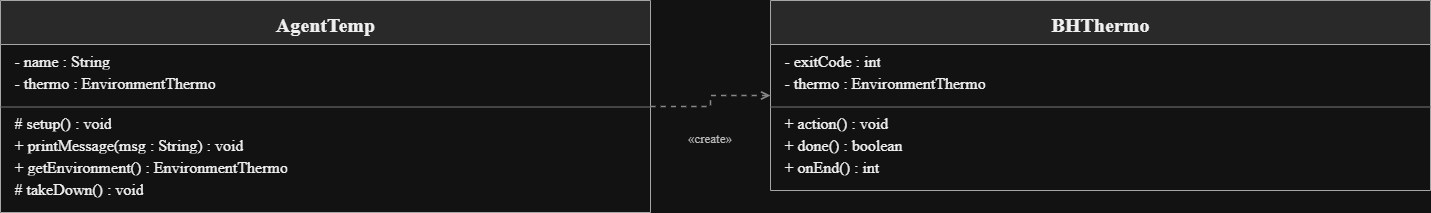

The diagram above was exported from draw.io. Its source (the exported page's mxGraphModel, read from the mxfile embedded in the PNG):
<mxGraphModel dx="1869" dy="1347" grid="1" gridSize="10" guides="1" tooltips="1" connect="1" arrows="1" fold="1" page="1" pageScale="1" pageWidth="827" pageHeight="1169" math="0" shadow="0">
  <root>
    <mxCell id="0" />
    <mxCell id="1" parent="0" />
    <mxCell id="k4OtHnQ49K_YA9VEmG50-1" value="" style="swimlane;whiteSpace=wrap;html=1;startSize=44;horizontal=1;container=1;collapsible=0;fillColor=#292929;strokeColor=#A6A6A6;strokeWidth=1;" vertex="1" parent="1">
      <mxGeometry x="300" y="220" width="650" height="212" as="geometry" />
    </mxCell>
    <mxCell id="k4OtHnQ49K_YA9VEmG50-2" value="" style="fillColor=none;strokeColor=none;" vertex="1" parent="k4OtHnQ49K_YA9VEmG50-1">
      <mxGeometry width="650" height="44" as="geometry" />
    </mxCell>
    <mxCell id="k4OtHnQ49K_YA9VEmG50-3" value="AgentTemp" style="text;html=0;whiteSpace=wrap;overflow=visible;align=center;verticalAlign=middle;fontFamily=DejaVu Sans;fontSize=20;fontColor=#F0F0F0;fontStyle=1;" vertex="1" parent="k4OtHnQ49K_YA9VEmG50-1">
      <mxGeometry x="253" y="9" width="144" height="28" as="geometry" />
    </mxCell>
    <mxCell id="k4OtHnQ49K_YA9VEmG50-4" value="- name : String" style="text;html=0;whiteSpace=wrap;overflow=hidden;align=left;verticalAlign=middle;fontFamily=DejaVu Sans;fontSize=16;fontStyle=0;fontColor=#F0F0F0;" vertex="1" parent="k4OtHnQ49K_YA9VEmG50-1">
      <mxGeometry x="12" y="48" width="626" height="22" as="geometry" />
    </mxCell>
    <mxCell id="k4OtHnQ49K_YA9VEmG50-5" value="- thermo : EnvironmentThermo" style="text;html=0;whiteSpace=wrap;overflow=hidden;align=left;verticalAlign=middle;fontFamily=DejaVu Sans;fontSize=16;fontStyle=0;fontColor=#F0F0F0;" vertex="1" parent="k4OtHnQ49K_YA9VEmG50-1">
      <mxGeometry x="12" y="70" width="626" height="22" as="geometry" />
    </mxCell>
    <mxCell id="k4OtHnQ49K_YA9VEmG50-6" value="" style="fillColor=#777777;strokeColor=none;" vertex="1" parent="k4OtHnQ49K_YA9VEmG50-1">
      <mxGeometry y="106" width="650" height="1" as="geometry" />
    </mxCell>
    <mxCell id="k4OtHnQ49K_YA9VEmG50-7" value="# setup() : void" style="text;html=0;whiteSpace=wrap;overflow=hidden;align=left;verticalAlign=middle;fontFamily=DejaVu Sans;fontSize=16;fontStyle=0;fontColor=#F0F0F0;" vertex="1" parent="k4OtHnQ49K_YA9VEmG50-1">
      <mxGeometry x="12" y="110" width="626" height="22" as="geometry" />
    </mxCell>
    <mxCell id="k4OtHnQ49K_YA9VEmG50-8" value="+ printMessage(msg : String) : void" style="text;html=0;whiteSpace=wrap;overflow=hidden;align=left;verticalAlign=middle;fontFamily=DejaVu Sans;fontSize=16;fontStyle=0;fontColor=#F0F0F0;" vertex="1" parent="k4OtHnQ49K_YA9VEmG50-1">
      <mxGeometry x="12" y="132" width="626" height="22" as="geometry" />
    </mxCell>
    <mxCell id="k4OtHnQ49K_YA9VEmG50-9" value="+ getEnvironment() : EnvironmentThermo" style="text;html=0;whiteSpace=wrap;overflow=hidden;align=left;verticalAlign=middle;fontFamily=DejaVu Sans;fontSize=16;fontStyle=0;fontColor=#F0F0F0;" vertex="1" parent="k4OtHnQ49K_YA9VEmG50-1">
      <mxGeometry x="12" y="154" width="626" height="22" as="geometry" />
    </mxCell>
    <mxCell id="k4OtHnQ49K_YA9VEmG50-10" value="# takeDown() : void" style="text;html=0;whiteSpace=wrap;overflow=hidden;align=left;verticalAlign=middle;fontFamily=DejaVu Sans;fontSize=16;fontStyle=0;fontColor=#F0F0F0;" vertex="1" parent="k4OtHnQ49K_YA9VEmG50-1">
      <mxGeometry x="12" y="176" width="626" height="22" as="geometry" />
    </mxCell>
    <mxCell id="k4OtHnQ49K_YA9VEmG50-11" value="" style="swimlane;whiteSpace=wrap;html=1;startSize=44;horizontal=1;container=1;collapsible=0;fillColor=#292929;strokeColor=#A6A6A6;strokeWidth=1;" vertex="1" parent="1">
      <mxGeometry x="1070" y="220" width="660" height="190" as="geometry" />
    </mxCell>
    <mxCell id="k4OtHnQ49K_YA9VEmG50-12" value="" style="fillColor=none;strokeColor=none;" vertex="1" parent="k4OtHnQ49K_YA9VEmG50-11">
      <mxGeometry width="660" height="44" as="geometry" />
    </mxCell>
    <mxCell id="k4OtHnQ49K_YA9VEmG50-13" value="BHThermo" style="text;html=0;whiteSpace=wrap;overflow=visible;align=center;verticalAlign=middle;fontFamily=DejaVu Sans;fontSize=20;fontColor=#F0F0F0;fontStyle=1;" vertex="1" parent="k4OtHnQ49K_YA9VEmG50-11">
      <mxGeometry x="266" y="9" width="128" height="28" as="geometry" />
    </mxCell>
    <mxCell id="k4OtHnQ49K_YA9VEmG50-14" value="- exitCode : int" style="text;html=0;whiteSpace=wrap;overflow=hidden;align=left;verticalAlign=middle;fontFamily=DejaVu Sans;fontSize=16;fontStyle=0;fontColor=#F0F0F0;" vertex="1" parent="k4OtHnQ49K_YA9VEmG50-11">
      <mxGeometry x="12" y="48" width="636" height="22" as="geometry" />
    </mxCell>
    <mxCell id="k4OtHnQ49K_YA9VEmG50-15" value="- thermo : EnvironmentThermo" style="text;html=0;whiteSpace=wrap;overflow=hidden;align=left;verticalAlign=middle;fontFamily=DejaVu Sans;fontSize=16;fontStyle=0;fontColor=#F0F0F0;" vertex="1" parent="k4OtHnQ49K_YA9VEmG50-11">
      <mxGeometry x="12" y="70" width="636" height="22" as="geometry" />
    </mxCell>
    <mxCell id="k4OtHnQ49K_YA9VEmG50-16" value="" style="fillColor=#777777;strokeColor=none;" vertex="1" parent="k4OtHnQ49K_YA9VEmG50-11">
      <mxGeometry y="106" width="660" height="1" as="geometry" />
    </mxCell>
    <mxCell id="k4OtHnQ49K_YA9VEmG50-17" value="+ action() : void" style="text;html=0;whiteSpace=wrap;overflow=hidden;align=left;verticalAlign=middle;fontFamily=DejaVu Sans;fontSize=16;fontStyle=0;fontColor=#F0F0F0;" vertex="1" parent="k4OtHnQ49K_YA9VEmG50-11">
      <mxGeometry x="12" y="110" width="636" height="22" as="geometry" />
    </mxCell>
    <mxCell id="k4OtHnQ49K_YA9VEmG50-18" value="+ done() : boolean" style="text;html=0;whiteSpace=wrap;overflow=hidden;align=left;verticalAlign=middle;fontFamily=DejaVu Sans;fontSize=16;fontStyle=0;fontColor=#F0F0F0;" vertex="1" parent="k4OtHnQ49K_YA9VEmG50-11">
      <mxGeometry x="12" y="132" width="636" height="22" as="geometry" />
    </mxCell>
    <mxCell id="k4OtHnQ49K_YA9VEmG50-19" value="+ onEnd() : int" style="text;html=0;whiteSpace=wrap;overflow=hidden;align=left;verticalAlign=middle;fontFamily=DejaVu Sans;fontSize=16;fontStyle=0;fontColor=#F0F0F0;" vertex="1" parent="k4OtHnQ49K_YA9VEmG50-11">
      <mxGeometry x="12" y="154" width="636" height="22" as="geometry" />
    </mxCell>
    <mxCell id="k4OtHnQ49K_YA9VEmG50-20" value="«create»" style="text;html=0;whiteSpace=wrap;overflow=visible;align=center;verticalAlign=middle;fontFamily=DejaVu Sans;fontSize=13;fontColor=#B8B8B8;fontStyle=0;" vertex="1" parent="1">
      <mxGeometry x="968.4" y="346" width="83.2" height="21" as="geometry" />
    </mxCell>
    <mxCell id="k4OtHnQ49K_YA9VEmG50-21" value="" style="html=0;rounded=0;strokeColor=#888888;strokeWidth=1.7;endArrow=open;endFill=0;dashed=1;exitX=1.0;exitY=0.5;exitPerimeter=0;entryX=0.0;entryY=0.5;entryPerimeter=0;" edge="1" parent="1" source="k4OtHnQ49K_YA9VEmG50-1" target="k4OtHnQ49K_YA9VEmG50-11">
      <mxGeometry relative="1" as="geometry">
        <Array as="points">
          <mxPoint x="1010" y="326" />
          <mxPoint x="1010" y="315" />
        </Array>
      </mxGeometry>
    </mxCell>
  </root>
</mxGraphModel>